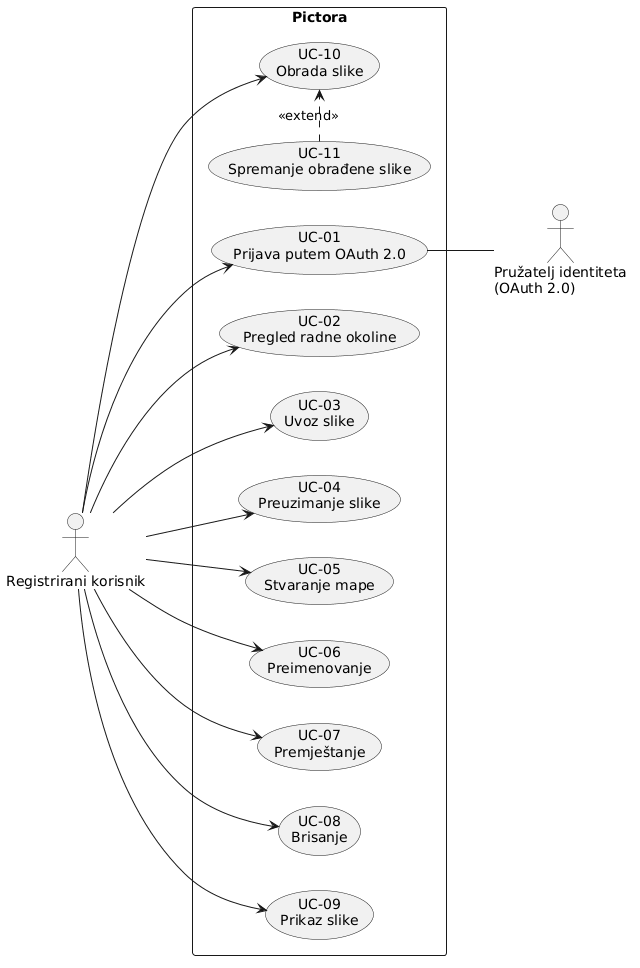

The diagram above was rendered by PlantUML. Its source (embedded in the PNG):
@startuml
left to right direction

actor "Registrirani korisnik" as K
actor "Pružatelj identiteta\n(OAuth 2.0)" as IdP

rectangle "Pictora" {
  usecase "UC-01\nPrijava putem OAuth 2.0" as UC1
  usecase "UC-02\nPregled radne okoline" as UC2
  usecase "UC-03\nUvoz slike" as UC3
  usecase "UC-04\nPreuzimanje slike" as UC4
  usecase "UC-05\nStvaranje mape" as UC5
  usecase "UC-06\nPreimenovanje" as UC6
  usecase "UC-07\nPremještanje" as UC7
  usecase "UC-08\nBrisanje" as UC8
  usecase "UC-09\nPrikaz slike" as UC9
  usecase "UC-10\nObrada slike" as UC10
  usecase "UC-11\nSpremanje obrađene slike" as UC11
}

K --> UC1
K --> UC2
K --> UC3
K --> UC4
K --> UC5
K --> UC6
K --> UC7
K --> UC8
K --> UC9
K --> UC10

UC11 .> UC10 : <<extend>>

UC1 -- IdP
@enduml